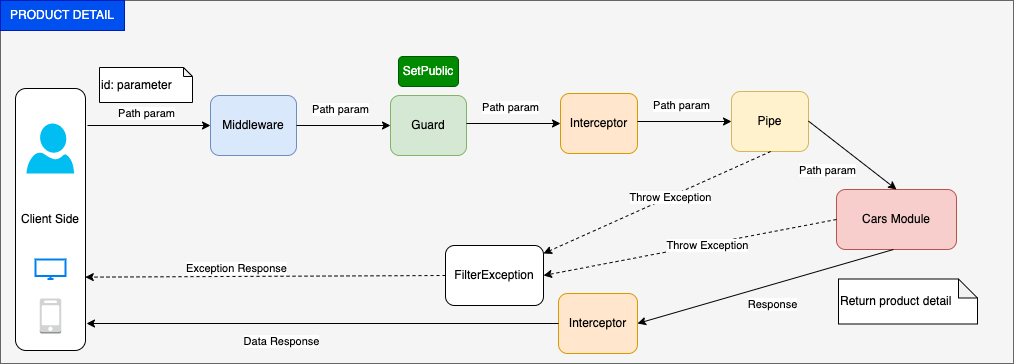

The diagram above was exported from draw.io. Its source (the exported page's mxGraphModel, read from the mxfile embedded in the PNG):
<mxGraphModel dx="645" dy="429" grid="0" gridSize="10" guides="1" tooltips="1" connect="1" arrows="1" fold="1" page="0" pageScale="1" pageWidth="850" pageHeight="1100" math="0" shadow="1">
  <root>
    <mxCell id="0" />
    <mxCell id="1" parent="0" />
    <mxCell id="9" style="edgeStyle=none;html=1;exitX=0.5;exitY=1;exitDx=0;exitDy=0;entryX=0.5;entryY=0;entryDx=0;entryDy=0;rounded=1;strokeColor=#FF9999;" parent="1" edge="1">
      <mxGeometry relative="1" as="geometry">
        <mxPoint x="425" y="160" as="targetPoint" />
      </mxGeometry>
    </mxCell>
    <UserObject label="" treeRoot="1" id="49">
      <mxCell style="whiteSpace=wrap;html=1;align=center;treeFolding=1;treeMoving=1;newEdgeStyle={&quot;edgeStyle&quot;:&quot;elbowEdgeStyle&quot;,&quot;startArrow&quot;:&quot;none&quot;,&quot;endArrow&quot;:&quot;none&quot;};fillColor=#f5f5f5;fontColor=#333333;strokeColor=#666666;" parent="1" vertex="1">
        <mxGeometry x="234" y="161" width="1013" height="363" as="geometry" />
      </mxCell>
    </UserObject>
    <mxCell id="53" value="Client Side" style="rounded=1;whiteSpace=wrap;html=1;" parent="1" vertex="1">
      <mxGeometry x="249" y="249" width="70" height="262" as="geometry" />
    </mxCell>
    <mxCell id="54" value="Path param" style="endArrow=classic;html=1;rounded=0;entryX=0;entryY=0.5;entryDx=0;entryDy=0;" parent="1" target="56" edge="1">
      <mxGeometry x="-0.0407" y="12" relative="1" as="geometry">
        <mxPoint x="321" y="286" as="sourcePoint" />
        <mxPoint x="496" y="286" as="targetPoint" />
        <mxPoint as="offset" />
      </mxGeometry>
    </mxCell>
    <mxCell id="56" value="Middleware" style="rounded=1;whiteSpace=wrap;html=1;fillColor=#dae8fc;strokeColor=#6c8ebf;" parent="1" vertex="1">
      <mxGeometry x="444" y="256" width="86" height="60" as="geometry" />
    </mxCell>
    <mxCell id="57" value="Guard" style="rounded=1;whiteSpace=wrap;html=1;fillColor=#d5e8d4;strokeColor=#82b366;" parent="1" vertex="1">
      <mxGeometry x="624" y="256" width="76" height="60" as="geometry" />
    </mxCell>
    <mxCell id="58" value="Path param" style="endArrow=classic;html=1;rounded=0;exitX=1;exitY=0.5;exitDx=0;exitDy=0;entryX=0;entryY=0.5;entryDx=0;entryDy=0;" parent="1" source="56" target="57" edge="1">
      <mxGeometry x="-0.06" y="17" relative="1" as="geometry">
        <mxPoint x="634" y="283" as="sourcePoint" />
        <mxPoint x="734" y="283" as="targetPoint" />
        <mxPoint y="1" as="offset" />
      </mxGeometry>
    </mxCell>
    <mxCell id="59" value="Interceptor" style="rounded=1;whiteSpace=wrap;html=1;fillColor=#ffe6cc;strokeColor=#d79b00;" parent="1" vertex="1">
      <mxGeometry x="794" y="254" width="77" height="60" as="geometry" />
    </mxCell>
    <mxCell id="60" value="Path param" style="endArrow=classic;html=1;rounded=0;exitX=1;exitY=0.5;exitDx=0;exitDy=0;entryX=0;entryY=0.5;entryDx=0;entryDy=0;" parent="1" target="59" edge="1">
      <mxGeometry x="-0.06" y="17" relative="1" as="geometry">
        <mxPoint x="700" y="284" as="sourcePoint" />
        <mxPoint x="904" y="281" as="targetPoint" />
        <mxPoint y="1" as="offset" />
      </mxGeometry>
    </mxCell>
    <mxCell id="61" value="Pipe" style="rounded=1;whiteSpace=wrap;html=1;fillColor=#fff2cc;strokeColor=#d6b656;" parent="1" vertex="1">
      <mxGeometry x="965" y="252" width="77" height="60" as="geometry" />
    </mxCell>
    <mxCell id="62" value="Path param" style="endArrow=classic;html=1;rounded=0;exitX=1;exitY=0.5;exitDx=0;exitDy=0;entryX=0;entryY=0.5;entryDx=0;entryDy=0;" parent="1" target="61" edge="1">
      <mxGeometry x="-0.06" y="17" relative="1" as="geometry">
        <mxPoint x="871" y="282" as="sourcePoint" />
        <mxPoint x="1075" y="279" as="targetPoint" />
        <mxPoint y="1" as="offset" />
      </mxGeometry>
    </mxCell>
    <mxCell id="63" value="Cars Module" style="rounded=1;whiteSpace=wrap;html=1;fillColor=#f8cecc;strokeColor=#b85450;" parent="1" vertex="1">
      <mxGeometry x="1070" y="350" width="120" height="60" as="geometry" />
    </mxCell>
    <mxCell id="65" value="Interceptor" style="rounded=1;whiteSpace=wrap;html=1;fillColor=#ffe6cc;strokeColor=#d79b00;" parent="1" vertex="1">
      <mxGeometry x="792" y="454" width="79" height="60" as="geometry" />
    </mxCell>
    <mxCell id="66" value="Path param" style="endArrow=classic;html=1;rounded=0;exitX=1;exitY=0.5;exitDx=0;exitDy=0;entryX=0.5;entryY=0;entryDx=0;entryDy=0;" parent="1" target="63" edge="1">
      <mxGeometry x="-0.1868" y="-27" relative="1" as="geometry">
        <mxPoint x="1042" y="281.6" as="sourcePoint" />
        <mxPoint x="1136" y="281.6" as="targetPoint" />
        <mxPoint as="offset" />
      </mxGeometry>
    </mxCell>
    <mxCell id="68" value="Response" style="endArrow=classic;html=1;rounded=0;exitX=1;exitY=0.5;exitDx=0;exitDy=0;entryX=1;entryY=0.5;entryDx=0;entryDy=0;" parent="1" target="65" edge="1">
      <mxGeometry x="-0.0166" y="19" relative="1" as="geometry">
        <mxPoint x="1127" y="409.9999999999999" as="sourcePoint" />
        <mxPoint x="1215" y="478.4" as="targetPoint" />
        <mxPoint as="offset" />
      </mxGeometry>
    </mxCell>
    <mxCell id="69" value="FilterException" style="rounded=1;whiteSpace=wrap;html=1;" parent="1" vertex="1">
      <mxGeometry x="679" y="406" width="98" height="60" as="geometry" />
    </mxCell>
    <mxCell id="70" value="Data Response" style="endArrow=classic;html=1;rounded=0;exitX=0;exitY=0.5;exitDx=0;exitDy=0;" parent="1" source="65" edge="1">
      <mxGeometry x="0.1724" y="18" relative="1" as="geometry">
        <mxPoint x="610" y="465" as="sourcePoint" />
        <mxPoint x="320" y="484" as="targetPoint" />
        <mxPoint as="offset" />
      </mxGeometry>
    </mxCell>
    <mxCell id="71" value="Exception Response" style="endArrow=classic;html=1;rounded=0;dashed=1;exitX=0;exitY=0.5;exitDx=0;exitDy=0;entryX=0.997;entryY=0.72;entryDx=0;entryDy=0;entryPerimeter=0;" parent="1" source="69" target="53" edge="1">
      <mxGeometry x="0.1629" y="-8" relative="1" as="geometry">
        <mxPoint x="474" y="399.1" as="sourcePoint" />
        <mxPoint x="321" y="433" as="targetPoint" />
        <mxPoint as="offset" />
      </mxGeometry>
    </mxCell>
    <mxCell id="77" value="Throw Exception" style="endArrow=classic;html=1;rounded=0;dashed=1;exitX=0.5;exitY=1;exitDx=0;exitDy=0;" parent="1" target="69" edge="1">
      <mxGeometry x="-0.1147" y="1" relative="1" as="geometry">
        <mxPoint x="1004.1800000000001" y="312" as="sourcePoint" />
        <mxPoint x="924.9996721311477" y="404" as="targetPoint" />
        <mxPoint as="offset" />
      </mxGeometry>
    </mxCell>
    <mxCell id="78" value="Throw Exception" style="endArrow=classic;html=1;rounded=0;dashed=1;exitX=0;exitY=0.5;exitDx=0;exitDy=0;entryX=1;entryY=0.5;entryDx=0;entryDy=0;" parent="1" source="63" target="69" edge="1">
      <mxGeometry x="-0.1147" y="1" relative="1" as="geometry">
        <mxPoint x="1014.1800000000003" y="322" as="sourcePoint" />
        <mxPoint x="787" y="423.99985516692004" as="targetPoint" />
        <mxPoint as="offset" />
      </mxGeometry>
    </mxCell>
    <mxCell id="79" value="" style="verticalLabelPosition=bottom;html=1;verticalAlign=top;align=center;strokeColor=none;fillColor=#00BEF2;shape=mxgraph.azure.user;" parent="1" vertex="1">
      <mxGeometry x="260" y="284" width="47.5" height="50" as="geometry" />
    </mxCell>
    <mxCell id="80" value="" style="html=1;verticalLabelPosition=bottom;align=center;labelBackgroundColor=#ffffff;verticalAlign=top;strokeWidth=2;strokeColor=#0080F0;shadow=0;dashed=0;shape=mxgraph.ios7.icons.monitor;" parent="1" vertex="1">
      <mxGeometry x="269" y="420" width="30" height="19.5" as="geometry" />
    </mxCell>
    <mxCell id="81" value="" style="outlineConnect=0;dashed=0;verticalLabelPosition=bottom;verticalAlign=top;align=center;html=1;shape=mxgraph.aws3.mobile_client;fillColor=#D2D3D3;gradientColor=none;" parent="1" vertex="1">
      <mxGeometry x="273.25" y="459" width="21.5" height="35" as="geometry" />
    </mxCell>
    <mxCell id="82" value="SetPublic" style="text;html=1;align=center;verticalAlign=middle;whiteSpace=wrap;rounded=1;fillColor=#008a00;fontColor=#ffffff;strokeColor=#005700;" parent="1" vertex="1">
      <mxGeometry x="632" y="217" width="60" height="30" as="geometry" />
    </mxCell>
    <mxCell id="83" value="PRODUCT DETAIL" style="text;html=1;strokeColor=#001DBC;fillColor=#0050ef;align=center;verticalAlign=middle;whiteSpace=wrap;rounded=0;fontColor=#ffffff;" parent="1" vertex="1">
      <mxGeometry x="234" y="161" width="124" height="30" as="geometry" />
    </mxCell>
    <mxCell id="85" value="Return product detail" style="shape=note;whiteSpace=wrap;html=1;backgroundOutline=1;darkOpacity=0.05;align=left;size=19;" parent="1" vertex="1">
      <mxGeometry x="1072" y="439.5" width="139" height="45" as="geometry" />
    </mxCell>
    <mxCell id="86" value="id: parameter" style="shape=note;whiteSpace=wrap;html=1;backgroundOutline=1;darkOpacity=0.05;align=left;size=9;" parent="1" vertex="1">
      <mxGeometry x="333" y="228" width="93" height="35" as="geometry" />
    </mxCell>
  </root>
</mxGraphModel>